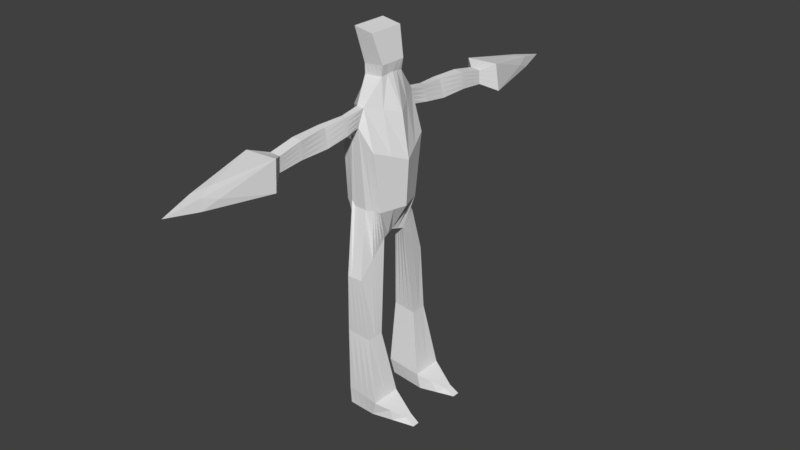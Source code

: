 # Source: Enemy_one_armature.blend  (saved by Blender 2.79.0; exported with 4.5.12 LTS)
import bpy
from mathutils import Matrix  # noqa: F401  (used for matrix-valued properties, if any)

bpy.ops.wm.read_factory_settings(use_empty=True)
scene = bpy.context.scene
scene.name = 'Scene'

# ---- collections
col_collection_1 = bpy.data.collections.new('Collection 1'); scene.collection.children.link(col_collection_1)

# ---- materials (node trees are filled in below, after node groups)
mat_material = bpy.data.materials.new('Material')
mat_material.alpha_threshold = 0.0
mat_material.use_transparent_shadow = False
mat_material.roughness = 0.5
mat_material.line_color = (0.0, 0.0, 0.0, 1.0)

# ---- material node trees

# ---- world
world_world = bpy.data.worlds.new('World'); scene.world = world_world
world_world.color = (0.05088, 0.05088, 0.05088)
world_world.use_sun_shadow = False
world_world.sun_shadow_jitter_overblur = 0.0
world_world.cycles.sampling_method = 'MANUAL'

# ---- meshes
me_cube = bpy.data.meshes.new('Cube')
me_cube.from_pydata([(0.5138, 0.0, 4.305), (-0.5013, 0.0, 4.304), (0.4577, 0.0, 3.371), (0.367, 0.0, 5.171), (-0.4521, 0.0, 5.086), (-0.6176, 0.0, 3.371), (0.05113, -1.083, 4.978), (-0.08743, -1.084, 4.97), (-0.1725, -0.7528, 4.755), (0.009194, -0.7709, 5.018), (-0.314, -0.6171, 3.481), (-0.00681, -0.5977, 3.364), (0.1062, 0.0, 2.778), (-0.2737, 0.0, 2.728), (-0.2068, -0.8876, 2.042), (0.1024, -0.8708, 2.04), (-0.4864, -0.5397, 3.428), (0.2624, -0.4938, 3.341), (0.03451, -0.6513, 5.364), (-0.1218, -0.6486, 5.364), (-0.4213, -0.6792, 4.57), (0.2613, -0.6723, 4.571), (-0.1248, -0.3763, 2.726), (0.1534, -0.2703, 2.712), (0.04689, -2.737, 4.858), (-0.1965, -2.743, 4.872), (-0.1518, -2.718, 5.166), (0.04843, -2.71, 5.148), (-0.02905, -1.563, 5.266), (-0.1762, -1.569, 5.279), (-0.2839, -0.8193, 0.8062), (0.2285, -0.8264, 0.7714), (-0.2387, -0.52, 0.8151), (0.2499, -0.4813, 0.7814), (-0.2336, -0.8682, -0.4732), (0.4817, -0.9484, -0.5073), (-0.2642, -0.3857, -0.4751), (0.4817, -0.3248, -0.5073), (-0.2106, -0.8644, -0.8297), (0.3629, -0.9049, -0.8263), (-0.2129, -0.444, -0.823), (0.5406, -0.3568, -0.8263), (1.034, -0.6978, -0.7105), (1.034, -0.5405, -0.7105), (1.232, -0.7069, -0.8263), (1.232, -0.5558, -0.8263), (0.1423, 0.0, 5.875), (-0.3565, 0.0, 5.795), (0.1172, -0.2615, 5.838), (-0.2658, -0.2632, 5.807), (-0.1288, -1.588, 4.914), (0.04832, -1.585, 4.905), (-0.1052, -1.061, 5.307), (0.007923, -1.064, 5.31), (-0.1268, -5.017, 4.852), (-0.2805, -0.2494, 5.997), (-0.3933, -0.373, 6.68), (0.1496, -0.2778, 6.052), (-0.001781, -0.373, 6.613), (-0.277, 0.0, 5.997), (-0.3933, 0.0, 6.68), (0.1496, 0.0, 6.052), (-0.001781, 0.0, 6.613), (0.0254, -2.185, 5.243), (0.05283, -2.212, 4.911), (-0.1805, -2.217, 4.923), (-0.1671, -2.193, 5.261), (-0.4295, -3.001, 4.684), (-0.422, -2.992, 5.227), (0.2505, -2.982, 5.251), (0.2889, -3.052, 4.685), (-0.01815, -1.084, 4.974), (-0.07465, -0.7744, 5.02), (-0.1747, -0.5995, 3.365), (-0.08375, 0.0, 2.753), (-0.05218, -0.8792, 2.041), (0.01429, -0.3233, 2.719), (-0.07478, -2.74, 4.865), (-0.02771, -0.8229, 0.7888), (0.005634, -0.5006, 0.7982), (0.1241, -0.9083, -0.4903), (0.1088, -0.3552, -0.4912), (0.07613, -0.8846, -0.828), (0.1638, -0.4004, -0.8247), (-0.04022, -1.586, 4.909), (-0.06382, -2.215, 4.917), (-0.07031, -3.026, 4.685), (-0.04362, -0.65, 5.364), (-0.05169, -2.714, 5.157), (-0.1026, -1.566, 5.273), (-0.0743, -0.2624, 5.823), (-0.04862, -1.063, 5.309), (-0.06543, -0.2636, 6.025), (-0.1976, -0.373, 6.646), (-0.1976, 0.0, 6.646), (-0.07083, -2.189, 5.252), (-0.08573, -2.987, 5.239), (0.3601, -0.2469, 3.356), (0.1298, -0.1352, 2.745), (-0.552, -0.2698, 3.4), (0.2008, -0.3257, 5.267), (-0.4837, -0.3243, 5.225), (-0.4613, -0.3396, 4.437), (0.3875, -0.3362, 4.438), (-0.1992, -0.1882, 2.727), (0.1298, -0.1307, 5.857), (-0.3111, -0.1316, 5.801), (-0.2787, -0.1247, 5.997), (-0.001781, -0.1865, 6.613), (-0.3933, -0.1865, 6.68), (0.1496, -0.1389, 6.052), (-0.03473, -0.1617, 2.736), (-0.1976, -0.1865, 6.646), (-0.3693, -0.5934, 3.505), (-0.2736, -0.7149, 4.58), (0.1353, -0.7216, 4.795), (-0.1658, -0.632, 2.384), (0.1278, -0.5458, 3.353), (0.1279, -0.5706, 2.376), (-0.2613, -0.6696, 0.8106), (0.2392, -0.6538, 0.7764), (-0.2489, -0.627, -0.4741), (0.4817, -0.6366, -0.5073), (-0.2118, -0.6542, -0.8263), (0.4517, -0.6308, -0.8263), (1.034, -0.6192, -0.7105), (1.232, -0.6313, -0.8263), (0.12, -0.6425, -0.8263), (0.7581, -0.8231, -0.6089), (0.7973, -0.8059, -0.8263), (0.8862, -0.4563, -0.8263), (0.7581, -0.4326, -0.6089), (0.7581, -0.6279, -0.6089), (0.8417, -0.6311, -0.8263), (-0.09629, -1.073, 5.139), (0.02953, -1.074, 5.144), (0.02185, -0.7111, 5.191), (-0.1401, -0.7132, 5.193), (0.1951, -0.5198, 3.347), (0.1406, -0.4204, 2.544), (-0.1741, -2.73, 5.019), (0.04766, -2.724, 5.003), (0.2446, -0.5675, 0.7789), (0.4817, -0.4807, -0.5073), (0.4962, -0.4938, -0.8263), (1.034, -0.5798, -0.7105), (1.232, -0.5936, -0.8263), (0.009634, -1.574, 5.086), (-0.1525, -1.579, 5.096), (-0.1738, -2.205, 5.092), (0.03912, -2.199, 5.077), (-0.4257, -2.997, 4.956), (0.2697, -3.017, 4.968), (0.1419, -0.5214, -0.8255), (-0.4505, -0.5551, 3.412), (-0.3556, -0.7038, 4.683), (0.1983, -0.697, 4.683), (-0.1453, -0.5042, 2.555), (-0.25, -0.5948, 0.8128), (-0.2566, -0.5063, -0.4746), (-0.2123, -0.5491, -0.8247), (0.864, -0.5437, -0.8263), (0.7581, -0.5303, -0.6089), (-0.08269, -0.6493, 5.364), (-0.1017, -2.716, 5.162), (-0.1394, -1.568, 5.276), (-0.1701, -0.2628, 5.815), (-0.07689, -1.062, 5.308), (-0.245, -4.358, 4.989), (0.04208, -0.2707, 6.039), (-0.2955, -0.373, 6.663), (-0.09967, 0.0, 6.629), (0.01548, -4.354, 4.998), (-0.1771, -2.211, 5.008), (-0.1189, -2.191, 5.257), (0.2793, -3.034, 4.827), (0.08239, -2.984, 5.245), (-0.004555, -0.6506, 5.364), (-0.001629, -2.712, 5.152), (-0.06583, -1.565, 5.269), (0.02145, -0.2619, 5.83), (-0.02035, -1.064, 5.309), (-0.1729, -0.2565, 6.011), (-0.09967, -0.373, 6.629), (-0.2955, 0.0, 6.663), (-0.02271, -2.187, 5.248), (-0.2539, -2.989, 5.233), (-0.09967, -0.1865, 6.629), (-0.2955, -0.1865, 6.663), (-0.4325, -0.5628, 3.405), (-0.3228, -0.7162, 4.74), (0.1668, -0.7093, 4.739), (-0.1555, -0.5681, 2.469), (-0.2556, -0.6322, 0.8117), (-0.2527, -0.5667, -0.4744), (-0.212, -0.6016, -0.8255), (0.7581, -0.5791, -0.6089), (-0.09186, -1.078, 5.054), (0.04033, -1.078, 5.061), (0.01552, -0.741, 5.105), (-0.1493, -0.7456, 5.108), (0.1615, -0.5328, 3.35), (0.1343, -0.4955, 2.46), (-0.1853, -2.737, 4.946), (0.04728, -2.731, 4.931), (0.2419, -0.6107, 0.7777), (0.4817, -0.5586, -0.5073), (0.4739, -0.5623, -0.8263), (1.034, -0.5995, -0.7105), (1.232, -0.6124, -0.8263), (0.02898, -1.579, 4.995), (-0.1406, -1.583, 5.005), (0.04598, -2.205, 4.994), (-0.4276, -2.999, 4.82), (0.131, -0.582, -0.8259), (0.8529, -0.5874, -0.8263), (-0.1088, -4.051, 5.064), (-0.1007, -1.067, 5.223), (0.01873, -1.069, 5.227), (0.01649, -1.083, 4.976), (-0.03273, -0.7727, 5.019), (0.02818, -0.6812, 5.277), (-0.1309, -0.6809, 5.279), (-0.09076, -0.5986, 3.365), (0.01124, 0.0, 2.765), (0.02512, -0.875, 2.04), (0.2288, -0.5068, 3.344), (0.147, -0.3454, 2.628), (-0.05524, -0.3498, 2.722), (-0.163, -2.724, 5.093), (0.04804, -2.717, 5.075), (-0.01395, -2.739, 4.862), (0.1004, -0.8246, 0.7801), (0.2473, -0.5244, 0.7802), (-0.1165, -0.5103, 0.8066), (0.3029, -0.9284, -0.4988), (0.4817, -0.4027, -0.5073), (-0.07772, -0.3705, -0.4832), (0.2195, -0.8947, -0.8272), (0.5184, -0.4253, -0.8263), (-0.02453, -0.4222, -0.8238), (1.034, -0.5601, -0.7105), (1.232, -0.5747, -0.8263), (0.004053, -1.585, 4.907), (-0.00971, -1.569, 5.176), (-0.1643, -1.574, 5.188), (-0.2479, -4.362, 4.778), (0.03034, -4.382, 4.779), (-0.00549, -2.213, 4.914), (0.03226, -2.192, 5.16), (-0.4239, -2.994, 5.091), (-0.2499, -3.014, 4.684), (-0.05279, -1.084, 4.972), (-0.1166, -0.7761, 5.022), (-0.2587, -0.6004, 3.366), (-0.1787, 0.0, 2.74), (-0.1295, -0.8834, 2.042), (0.08382, -0.2968, 2.716), (-0.1356, -2.742, 4.869), (-0.1558, -0.8211, 0.7975), (0.1278, -0.4909, 0.7898), (-0.05478, -0.8883, -0.4817), (0.2953, -0.34, -0.4993), (-0.06723, -0.8745, -0.8289), (0.3522, -0.3786, -0.8255), (-0.08449, -1.587, 4.911), (-0.1221, -2.216, 4.92), (0.1093, -3.039, 4.685), (0.1529, -0.4609, -0.8251), (-0.117, -0.1749, 2.731), (0.04753, -0.1484, 2.74), (-0.04588, -0.6483, -0.8263), (0.2859, -0.6367, -0.8263), (0.8751, -0.5, -0.8263), (-0.1704, -2.199, 5.176), (0.2601, -2.999, 5.11), (-0.4684, -0.5474, 3.42), (-0.3885, -0.6915, 4.626), (0.2298, -0.6846, 4.627), (-0.135, -0.4403, 2.64), (-0.2443, -0.5574, 0.814), (-0.2604, -0.446, -0.4749), (-0.2126, -0.4965, -0.8238), (0.7581, -0.4814, -0.6089), (-0.03521, -0.5353, -0.8251), (0.319, -0.5076, -0.8259), (0.3024, -0.5721, -0.8261), (-0.04054, -0.5918, -0.8257), (0.09775, -4.069, 4.906), (-0.3063, -4.057, 4.899), (-0.02987, -0.4787, -0.8244), (-0.09981, -4.074, 4.742), (0.3356, -0.4431, -0.8257)], [], [(114, 8, 10, 113), (117, 11, 9, 115), (97, 2, 12, 98), (220, 9, 11, 223), (177, 18, 53, 181), (221, 18, 21, 278), (190, 200, 8, 114), (270, 98, 12, 224), (113, 10, 14, 116), (223, 11, 15, 225), (99, 16, 22, 104), (116, 14, 30, 119), (101, 4, 47, 106), (103, 21, 18, 100), (102, 101, 19, 20), (226, 17, 23, 227), (97, 17, 21, 103), (102, 20, 16, 99), (212, 64, 24, 204), (185, 63, 27, 178), (266, 65, 25, 258), (198, 6, 51, 210), (181, 53, 28, 179), (217, 52, 29, 245), (119, 30, 34, 121), (225, 15, 31, 232), (228, 22, 32, 234), (227, 23, 33, 233), (237, 36, 40, 240), (234, 32, 36, 237), (232, 31, 35, 235), (233, 33, 37, 236), (292, 239, 41, 264), (235, 35, 39, 238), (125, 126, 44, 42), (121, 34, 38, 123), (133, 129, 44, 126), (283, 131, 43, 241), (129, 128, 42, 44), (130, 45, 43, 131), (163, 19, 49, 166), (100, 18, 48, 105), (274, 66, 26, 229), (199, 9, 6, 198), (253, 8, 7, 252), (222, 19, 52, 217), (252, 7, 50, 265), (110, 108, 58, 57), (182, 170, 56, 55), (188, 109, 56, 170), (107, 109, 60, 59), (105, 48, 57, 110), (166, 49, 55, 182), (106, 47, 59, 107), (204, 24, 70, 175), (178, 27, 69, 176), (258, 25, 67, 251), (203, 213, 67, 25), (245, 29, 66, 274), (265, 50, 65, 266), (179, 28, 63, 185), (210, 51, 64, 212), (289, 250, 68, 168), (288, 175, 70, 247), (216, 176, 69, 172), (291, 251, 67, 246), (243, 84, 85, 248), (231, 77, 86, 267), (219, 71, 84, 243), (220, 72, 71, 219), (261, 80, 82, 263), (290, 268, 83, 240), (259, 78, 80, 261), (260, 79, 81, 262), (262, 81, 83, 264), (257, 76, 79, 260), (256, 75, 78, 259), (248, 85, 77, 231), (254, 73, 75, 256), (269, 111, 74, 255), (253, 72, 73, 254), (165, 89, 95, 174), (164, 88, 96, 186), (180, 90, 92, 169), (187, 112, 93, 183), (169, 183, 93, 92), (177, 87, 90, 180), (167, 91, 89, 165), (174, 95, 88, 164), (163, 87, 91, 167), (171, 94, 112, 187), (228, 76, 111, 269), (49, 106, 107, 55), (46, 105, 110, 61), (55, 56, 109, 107), (184, 60, 109, 188), (61, 62, 108, 110), (3, 100, 105, 46), (1, 102, 99, 5), (2, 97, 103, 0), (1, 4, 101, 102), (0, 103, 100, 3), (19, 101, 106, 49), (5, 99, 104, 13), (257, 23, 98, 270), (17, 97, 98, 23), (263, 82, 127, 271), (128, 132, 125, 42), (215, 133, 126, 209), (194, 121, 123, 195), (208, 209, 126, 125), (238, 39, 124, 272), (31, 120, 122, 35), (15, 118, 120, 31), (193, 119, 121, 194), (11, 117, 118, 15), (192, 116, 119, 193), (189, 113, 116, 192), (201, 117, 115, 191), (190, 114, 113, 189), (207, 124, 133, 215), (35, 122, 132, 128), (41, 130, 131, 37), (39, 35, 128, 129), (236, 37, 131, 283), (124, 39, 129, 133), (206, 143, 162, 196), (239, 144, 161, 273), (277, 155, 154, 276), (226, 138, 156, 278), (276, 154, 157, 279), (279, 157, 158, 280), (280, 158, 159, 281), (241, 242, 146, 145), (281, 159, 160, 282), (273, 161, 146, 242), (287, 214, 153, 284), (244, 147, 150, 249), (211, 148, 149, 173), (229, 250, 151, 140), (230, 141, 152, 275), (200, 137, 134, 197), (221, 136, 135, 218), (173, 149, 140, 203), (196, 162, 145, 208), (286, 207, 144, 285), (205, 142, 143, 206), (202, 139, 142, 205), (197, 134, 148, 211), (218, 135, 147, 244), (249, 150, 141, 230), (201, 138, 139, 202), (277, 222, 137, 155), (199, 136, 156, 191), (9, 199, 191, 115), (117, 201, 202, 118), (7, 197, 211, 50), (118, 202, 205, 120), (120, 205, 206, 122), (272, 124, 207, 286), (132, 196, 208, 125), (65, 173, 203, 25), (8, 200, 197, 7), (50, 211, 173, 65), (271, 127, 214, 287), (122, 206, 196, 132), (144, 207, 215, 161), (155, 190, 189, 154), (138, 201, 191, 156), (154, 189, 192, 157), (157, 192, 193, 158), (158, 193, 194, 159), (145, 146, 209, 208), (159, 194, 195, 160), (161, 215, 209, 146), (94, 184, 188, 112), (62, 171, 187, 108), (19, 163, 167, 52), (66, 174, 164, 26), (52, 167, 165, 29), (18, 177, 180, 48), (57, 58, 183, 169), (108, 187, 183, 58), (48, 180, 169, 57), (26, 164, 186, 68), (29, 165, 174, 66), (168, 216, 172, 54), (68, 186, 216, 168), (186, 96, 176, 216), (275, 152, 175, 288), (246, 289, 168, 54), (147, 210, 212, 150), (89, 179, 185, 95), (140, 151, 213, 203), (88, 178, 176, 96), (141, 204, 175, 152), (90, 166, 182, 92), (112, 188, 170, 93), (92, 93, 170, 182), (136, 199, 198, 135), (87, 163, 166, 90), (91, 181, 179, 89), (135, 198, 210, 147), (95, 185, 178, 88), (150, 212, 204, 141), (155, 137, 200, 190), (87, 177, 181, 91), (67, 213, 289, 246), (69, 275, 288, 172), (123, 271, 287, 195), (127, 272, 286, 214), (20, 19, 222, 277), (63, 249, 230, 27), (53, 218, 244, 28), (214, 286, 285, 153), (18, 221, 218, 53), (27, 230, 275, 69), (26, 68, 250, 229), (28, 244, 249, 63), (195, 287, 284, 160), (130, 273, 242, 45), (36, 281, 282, 40), (43, 45, 242, 241), (32, 280, 281, 36), (22, 279, 280, 32), (16, 276, 279, 22), (17, 226, 278, 21), (20, 277, 276, 16), (41, 239, 273, 130), (143, 236, 283, 162), (82, 238, 272, 127), (38, 263, 271, 123), (76, 257, 270, 111), (22, 228, 269, 104), (8, 253, 254, 10), (104, 269, 255, 13), (10, 254, 256, 14), (64, 248, 231, 24), (14, 256, 259, 30), (23, 257, 260, 33), (37, 262, 264, 41), (33, 260, 262, 37), (30, 259, 261, 34), (282, 290, 240, 40), (160, 284, 290, 282), (284, 153, 268, 290), (34, 261, 263, 38), (9, 220, 219, 6), (6, 219, 243, 51), (24, 231, 267, 70), (51, 243, 248, 64), (247, 291, 246, 54), (70, 267, 291, 247), (267, 86, 251, 291), (172, 288, 247, 54), (213, 151, 250, 289), (84, 265, 266, 85), (148, 245, 274, 149), (77, 258, 251, 86), (71, 252, 265, 84), (137, 222, 217, 134), (72, 253, 252, 71), (149, 274, 229, 140), (162, 283, 241, 145), (80, 235, 238, 82), (268, 292, 264, 83), (153, 285, 292, 268), (285, 144, 239, 292), (142, 233, 236, 143), (78, 232, 235, 80), (79, 234, 237, 81), (81, 237, 240, 83), (139, 227, 233, 142), (76, 228, 234, 79), (75, 225, 232, 78), (134, 217, 245, 148), (85, 266, 258, 77), (138, 226, 227, 139), (73, 223, 225, 75), (111, 270, 224, 74), (136, 221, 278, 156), (72, 220, 223, 73)])
me_cube.materials.append(mat_material)
me_cube.use_remesh_preserve_volume = False
me_cube.use_remesh_preserve_attributes = False
me_cube.use_mirror_vertex_groups = False
me_cube.update()
arm_armature = bpy.data.armatures.new('Armature')  # bones are not reproduced

# ---- objects
ob_armature = bpy.data.objects.new('Armature', arm_armature)
ob_cube = bpy.data.objects.new('Cube', me_cube)

# ---- transforms, parenting, visibility, modifiers, constraints
ob_armature.location = (0.0, 0.0, 4.641)
ob_armature.show_in_front = True
ob_armature.lineart.crease_threshold = 0.0
ob_cube.location = (0.0, 0.0, 0.0)
ob_cube.lock_rotations_4d = False
ob_cube.empty_display_type = 'ARROWS'
ob_cube.lineart.crease_threshold = 0.0
_m = ob_cube.modifiers.new('Mirror', 'MIRROR')
_m.use_axis = (False, True, False)
_m.use_clip = True

# ---- collection membership
col_collection_1.objects.link(ob_armature)
col_collection_1.objects.link(ob_cube)

# ---- scene / render settings (as saved in the file)
scene.frame_start = 1; scene.frame_end = 100; scene.frame_set(1)
scene.render.engine = 'BLENDER_EEVEE_NEXT'
scene.render.resolution_percentage = 50
scene.render.dither_intensity = 0.0
scene.cycles.use_denoising = False
scene.cycles.samples = 128
scene.cycles.sampling_pattern = 'TABULATED_SOBOL'
scene.cycles.use_adaptive_sampling = False
scene.cycles.use_light_tree = False
scene.cycles.blur_glossy = 0.0
scene.cycles.sample_clamp_indirect = 0.0
scene.view_settings.view_transform = 'Standard'
bpy.context.view_layer.update()

# ---- added for rendering (the .blend has no active camera and no usable light): camera, sun
cam_auto = bpy.data.cameras.new('AutoCamera')
cam_auto.lens = 50.0
cam_auto.sensor_width = 36.0
cam_auto.clip_end = 1000.0
ob_auto_camera = bpy.data.objects.new('AutoCamera', cam_auto)
scene.collection.objects.link(ob_auto_camera)
ob_auto_camera.location = (12.0289, -14.0662, 12.3025)
ob_auto_camera.rotation_euler = (1.09748, -7.21219e-08, 0.694738)
scene.camera = ob_auto_camera
light_auto_sun = bpy.data.lights.new('AutoSun', 'SUN')
light_auto_sun.energy = 3.0
light_auto_sun.angle = 0.0523599
ob_auto_sun = bpy.data.objects.new('AutoSun', light_auto_sun)
scene.collection.objects.link(ob_auto_sun)
ob_auto_sun.rotation_euler = (0.872665, 0.174533, 0.523599)
bpy.context.view_layer.update()
